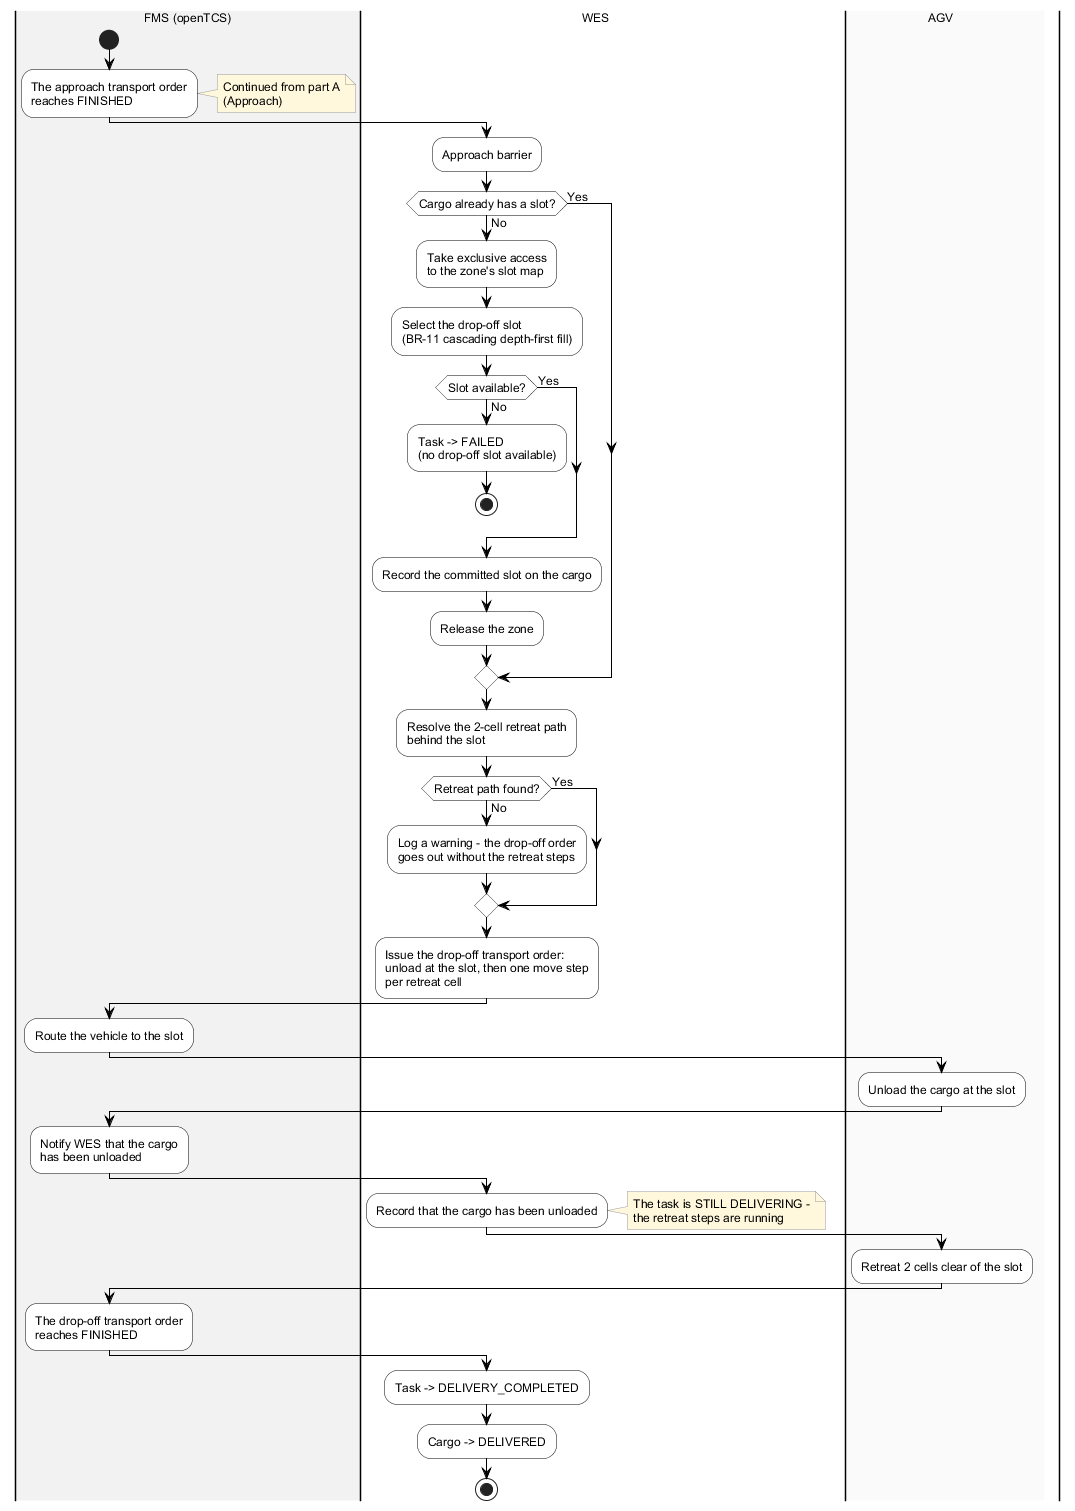

The diagram above was rendered by PlantUML. Its source (embedded in the PNG):
@startuml mf-02b-dropoff-retreat
' SRS Section II.1.2.2 — Main Workflow: Delivery, part B (Drop-off & Retreat)
' Continues from mf-02a-approach.puml
' Business-level vocabulary only; implementation detail belongs in the SDS.
' Render: java -jar plantuml.jar -charset UTF-8 -tpng mf-02b-dropoff-retreat.puml
skinparam backgroundColor #FFFFFF
skinparam defaultFontName Arial
skinparam defaultFontSize 12
skinparam swimlaneWidth 240
skinparam ArrowColor #000000
skinparam ActivityBorderColor #000000
skinparam ActivityBackgroundColor #FFFFFF
skinparam ActivityDiamondBorderColor #000000
skinparam ActivityDiamondBackgroundColor #FFFFFF
skinparam NoteBackgroundColor #FFF8DC
skinparam NoteBorderColor #999999

|#F2F2F2|FMS (openTCS)|
start
:The approach transport order\nreaches FINISHED;
note right: Continued from part A\n(Approach)

|#FFFFFF|WES|
:Approach barrier;
if (Cargo already has a slot?) then (No)
  :Take exclusive access\nto the zone's slot map;
  :Select the drop-off slot\n(BR-11 cascading depth-first fill);
  if (Slot available?) then (No)
    :Task -> FAILED\n(no drop-off slot available);
    stop
  else (Yes)
  endif
  :Record the committed slot on the cargo;
  :Release the zone;
else (Yes)
endif
:Resolve the 2-cell retreat path\nbehind the slot;
if (Retreat path found?) then (No)
  :Log a warning - the drop-off order\ngoes out without the retreat steps;
else (Yes)
endif
:Issue the drop-off transport order:\nunload at the slot, then one move step\nper retreat cell;

|FMS (openTCS)|
:Route the vehicle to the slot;

|#FAFAFA|AGV|
:Unload the cargo at the slot;

|FMS (openTCS)|
:Notify WES that the cargo\nhas been unloaded;

|WES|
:Record that the cargo has been unloaded;
note right: The task is STILL DELIVERING -\nthe retreat steps are running

|AGV|
:Retreat 2 cells clear of the slot;

|FMS (openTCS)|
:The drop-off transport order\nreaches FINISHED;

|WES|
:Task -> DELIVERY_COMPLETED;
:Cargo -> DELIVERED;
stop

@enduml